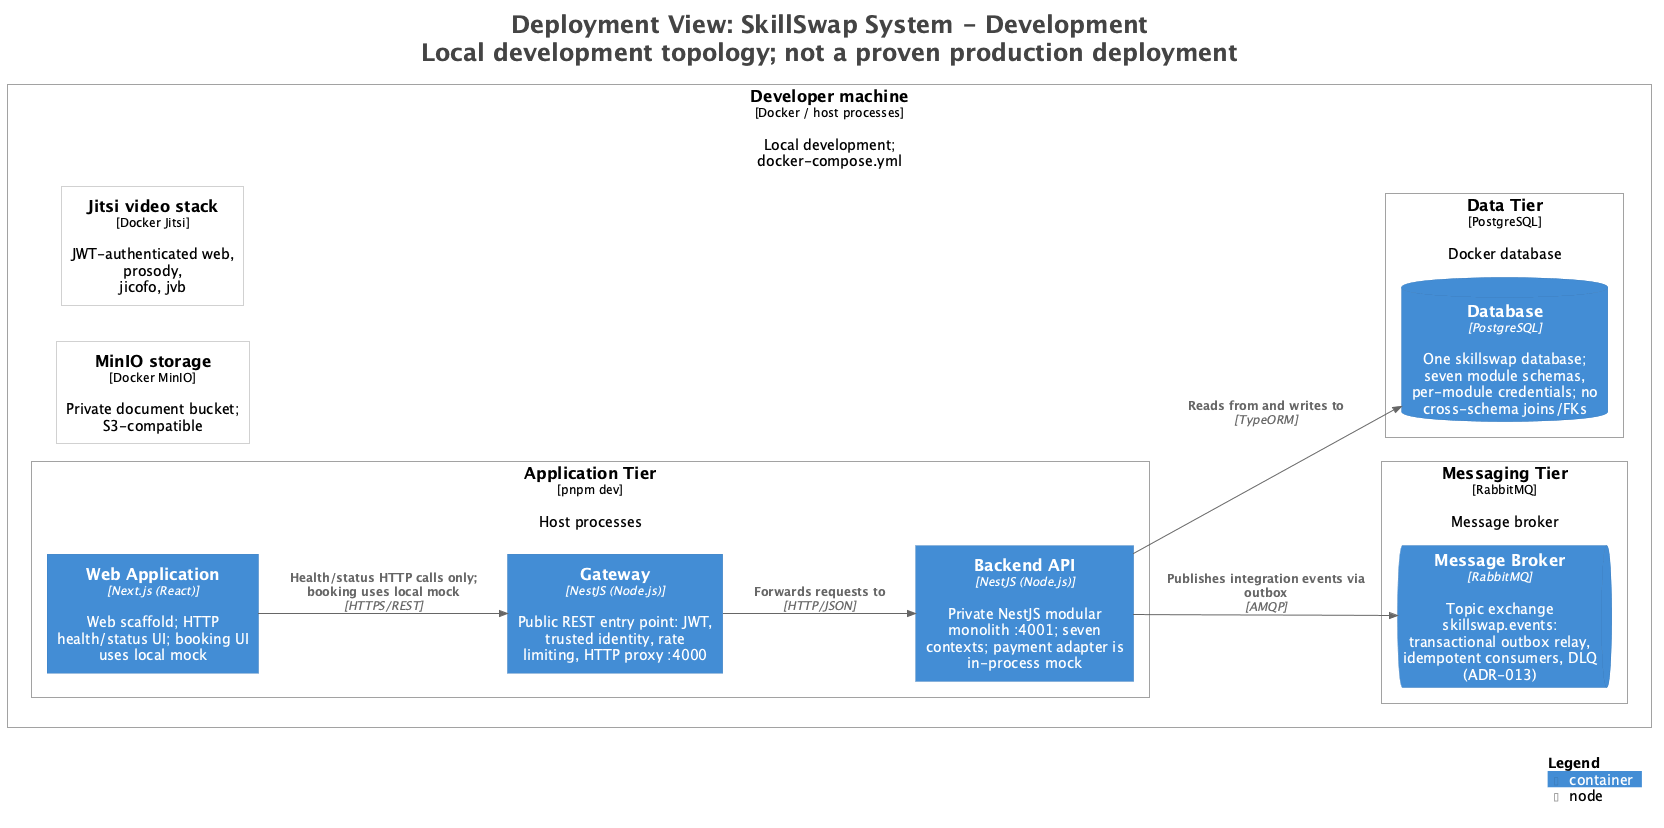

The diagram above was rendered by PlantUML. Its source (embedded in the PNG):
@startuml
title <size:24>Deployment View: SkillSwap System - Development</size>\n<size:24>Local development topology; not a proven production deployment</size>

set separator none
left to right direction

<style>
  root {
    BackgroundColor: #ffffff
    FontColor: #444444
  }
</style>

!include <C4/C4>
!include <C4/C4_Context>
!include <C4/C4_Container>
!include <C4/C4_Deployment>

Deployment_Node(Development.Developermachine, "Developer machine", $type="Docker / host processes", $descr="Local development; docker-compose.yml", $tags="", $link="") {
  Deployment_Node(Development.Developermachine.ApplicationTier, "Application Tier", $type="pnpm dev", $descr="Host processes", $tags="", $link="") {
    Container(Development.Developermachine.ApplicationTier.WebApplication_1, "Web Application", $techn="Next.js (React)", $descr="Web scaffold; HTTP health/status UI; booking UI uses local mock", $tags="", $link="")
    Container(Development.Developermachine.ApplicationTier.Gateway_1, "Gateway", $techn="NestJS (Node.js)", $descr="Public REST entry point: JWT, trusted identity, rate limiting, HTTP proxy :4000", $tags="", $link="")
    Container(Development.Developermachine.ApplicationTier.BackendAPI_1, "Backend API", $techn="NestJS (Node.js)", $descr="Private NestJS modular monolith :4001; seven contexts; payment adapter is in-process mock", $tags="", $link="")
  }

  Deployment_Node(Development.Developermachine.MessagingTier, "Messaging Tier", $type="RabbitMQ", $descr="Message broker", $tags="", $link="") {
    ContainerQueue(Development.Developermachine.MessagingTier.MessageBroker_1, "Message Broker", $techn="RabbitMQ", $descr="Topic exchange skillswap.events: transactional outbox relay, idempotent consumers, DLQ (ADR-013)", $tags="", $link="")
  }

  Deployment_Node(Development.Developermachine.MinIOstorage, "MinIO storage", $type="Docker MinIO", $descr="Private document bucket; S3-compatible", $tags="", $link="")
  Deployment_Node(Development.Developermachine.Jitsivideostack, "Jitsi video stack", $type="Docker Jitsi", $descr="JWT-authenticated web, prosody, jicofo, jvb", $tags="", $link="")
  Deployment_Node(Development.Developermachine.DataTier, "Data Tier", $type="PostgreSQL", $descr="Docker database", $tags="", $link="") {
    ContainerDb(Development.Developermachine.DataTier.Database_1, "Database", $techn="PostgreSQL", $descr="One skillswap database; seven module schemas, per-module credentials; no cross-schema joins/FKs", $tags="", $link="")
  }

}

Rel(Development.Developermachine.ApplicationTier.WebApplication_1, Development.Developermachine.ApplicationTier.Gateway_1, "Health/status HTTP calls only; booking uses local mock", $techn="HTTPS/REST", $tags="", $link="")
Rel(Development.Developermachine.ApplicationTier.Gateway_1, Development.Developermachine.ApplicationTier.BackendAPI_1, "Forwards requests to", $techn="HTTP/JSON", $tags="", $link="")
Rel(Development.Developermachine.ApplicationTier.BackendAPI_1, Development.Developermachine.MessagingTier.MessageBroker_1, "Publishes integration events via outbox", $techn="AMQP", $tags="", $link="")
Rel(Development.Developermachine.ApplicationTier.BackendAPI_1, Development.Developermachine.DataTier.Database_1, "Reads from and writes to", $techn="TypeORM", $tags="", $link="")

SHOW_LEGEND(true)
hide stereotypes
@enduml